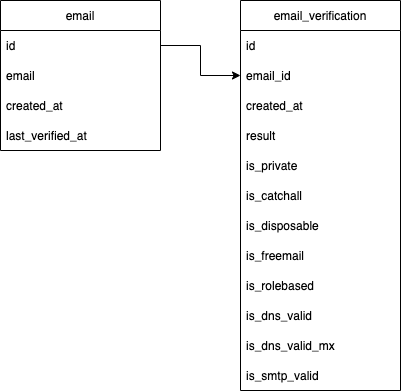

The diagram above was exported from draw.io. Its source (the exported page's mxGraphModel, read from the mxfile embedded in the PNG):
<mxGraphModel dx="1426" dy="801" grid="1" gridSize="10" guides="1" tooltips="1" connect="1" arrows="1" fold="1" page="1" pageScale="1" pageWidth="850" pageHeight="1100" math="0" shadow="0">
  <root>
    <mxCell id="0" />
    <mxCell id="1" parent="0" />
    <mxCell id="Zd_N1Qv8aQqSwC08M31D-1" value="email" style="swimlane;fontStyle=0;childLayout=stackLayout;horizontal=1;startSize=30;horizontalStack=0;resizeParent=1;resizeParentMax=0;resizeLast=0;collapsible=1;marginBottom=0;" parent="1" vertex="1">
      <mxGeometry x="40" y="240" width="160" height="150" as="geometry" />
    </mxCell>
    <mxCell id="Zd_N1Qv8aQqSwC08M31D-2" value="id" style="text;strokeColor=none;fillColor=none;align=left;verticalAlign=middle;spacingLeft=4;spacingRight=4;overflow=hidden;points=[[0,0.5],[1,0.5]];portConstraint=eastwest;rotatable=0;" parent="Zd_N1Qv8aQqSwC08M31D-1" vertex="1">
      <mxGeometry y="30" width="160" height="30" as="geometry" />
    </mxCell>
    <mxCell id="Zd_N1Qv8aQqSwC08M31D-3" value="email" style="text;strokeColor=none;fillColor=none;align=left;verticalAlign=middle;spacingLeft=4;spacingRight=4;overflow=hidden;points=[[0,0.5],[1,0.5]];portConstraint=eastwest;rotatable=0;" parent="Zd_N1Qv8aQqSwC08M31D-1" vertex="1">
      <mxGeometry y="60" width="160" height="30" as="geometry" />
    </mxCell>
    <mxCell id="Zd_N1Qv8aQqSwC08M31D-4" value="created_at" style="text;strokeColor=none;fillColor=none;align=left;verticalAlign=middle;spacingLeft=4;spacingRight=4;overflow=hidden;points=[[0,0.5],[1,0.5]];portConstraint=eastwest;rotatable=0;" parent="Zd_N1Qv8aQqSwC08M31D-1" vertex="1">
      <mxGeometry y="90" width="160" height="30" as="geometry" />
    </mxCell>
    <mxCell id="Zd_N1Qv8aQqSwC08M31D-5" value="last_verified_at" style="text;strokeColor=none;fillColor=none;align=left;verticalAlign=middle;spacingLeft=4;spacingRight=4;overflow=hidden;points=[[0,0.5],[1,0.5]];portConstraint=eastwest;rotatable=0;" parent="Zd_N1Qv8aQqSwC08M31D-1" vertex="1">
      <mxGeometry y="120" width="160" height="30" as="geometry" />
    </mxCell>
    <mxCell id="Zd_N1Qv8aQqSwC08M31D-6" value="email_verification" style="swimlane;fontStyle=0;childLayout=stackLayout;horizontal=1;startSize=30;horizontalStack=0;resizeParent=1;resizeParentMax=0;resizeLast=0;collapsible=1;marginBottom=0;" parent="1" vertex="1">
      <mxGeometry x="280" y="240" width="160" height="390" as="geometry" />
    </mxCell>
    <mxCell id="Zd_N1Qv8aQqSwC08M31D-7" value="id" style="text;strokeColor=none;fillColor=none;align=left;verticalAlign=middle;spacingLeft=4;spacingRight=4;overflow=hidden;points=[[0,0.5],[1,0.5]];portConstraint=eastwest;rotatable=0;" parent="Zd_N1Qv8aQqSwC08M31D-6" vertex="1">
      <mxGeometry y="30" width="160" height="30" as="geometry" />
    </mxCell>
    <mxCell id="Zd_N1Qv8aQqSwC08M31D-8" value="email_id" style="text;strokeColor=none;fillColor=none;align=left;verticalAlign=middle;spacingLeft=4;spacingRight=4;overflow=hidden;points=[[0,0.5],[1,0.5]];portConstraint=eastwest;rotatable=0;" parent="Zd_N1Qv8aQqSwC08M31D-6" vertex="1">
      <mxGeometry y="60" width="160" height="30" as="geometry" />
    </mxCell>
    <mxCell id="Zd_N1Qv8aQqSwC08M31D-9" value="created_at" style="text;strokeColor=none;fillColor=none;align=left;verticalAlign=middle;spacingLeft=4;spacingRight=4;overflow=hidden;points=[[0,0.5],[1,0.5]];portConstraint=eastwest;rotatable=0;" parent="Zd_N1Qv8aQqSwC08M31D-6" vertex="1">
      <mxGeometry y="90" width="160" height="30" as="geometry" />
    </mxCell>
    <mxCell id="Zd_N1Qv8aQqSwC08M31D-10" value="result" style="text;strokeColor=none;fillColor=none;align=left;verticalAlign=middle;spacingLeft=4;spacingRight=4;overflow=hidden;points=[[0,0.5],[1,0.5]];portConstraint=eastwest;rotatable=0;" parent="Zd_N1Qv8aQqSwC08M31D-6" vertex="1">
      <mxGeometry y="120" width="160" height="30" as="geometry" />
    </mxCell>
    <mxCell id="Zd_N1Qv8aQqSwC08M31D-11" value="is_private" style="text;strokeColor=none;fillColor=none;align=left;verticalAlign=middle;spacingLeft=4;spacingRight=4;overflow=hidden;points=[[0,0.5],[1,0.5]];portConstraint=eastwest;rotatable=0;" parent="Zd_N1Qv8aQqSwC08M31D-6" vertex="1">
      <mxGeometry y="150" width="160" height="30" as="geometry" />
    </mxCell>
    <mxCell id="Zd_N1Qv8aQqSwC08M31D-12" value="is_catchall" style="text;strokeColor=none;fillColor=none;align=left;verticalAlign=middle;spacingLeft=4;spacingRight=4;overflow=hidden;points=[[0,0.5],[1,0.5]];portConstraint=eastwest;rotatable=0;" parent="Zd_N1Qv8aQqSwC08M31D-6" vertex="1">
      <mxGeometry y="180" width="160" height="30" as="geometry" />
    </mxCell>
    <mxCell id="Zd_N1Qv8aQqSwC08M31D-14" value="is_disposable" style="text;strokeColor=none;fillColor=none;align=left;verticalAlign=middle;spacingLeft=4;spacingRight=4;overflow=hidden;points=[[0,0.5],[1,0.5]];portConstraint=eastwest;rotatable=0;" parent="Zd_N1Qv8aQqSwC08M31D-6" vertex="1">
      <mxGeometry y="210" width="160" height="30" as="geometry" />
    </mxCell>
    <mxCell id="Zd_N1Qv8aQqSwC08M31D-15" value="is_freemail" style="text;strokeColor=none;fillColor=none;align=left;verticalAlign=middle;spacingLeft=4;spacingRight=4;overflow=hidden;points=[[0,0.5],[1,0.5]];portConstraint=eastwest;rotatable=0;" parent="Zd_N1Qv8aQqSwC08M31D-6" vertex="1">
      <mxGeometry y="240" width="160" height="30" as="geometry" />
    </mxCell>
    <mxCell id="Zd_N1Qv8aQqSwC08M31D-16" value="is_rolebased" style="text;strokeColor=none;fillColor=none;align=left;verticalAlign=middle;spacingLeft=4;spacingRight=4;overflow=hidden;points=[[0,0.5],[1,0.5]];portConstraint=eastwest;rotatable=0;" parent="Zd_N1Qv8aQqSwC08M31D-6" vertex="1">
      <mxGeometry y="270" width="160" height="30" as="geometry" />
    </mxCell>
    <mxCell id="Zd_N1Qv8aQqSwC08M31D-17" value="is_dns_valid" style="text;strokeColor=none;fillColor=none;align=left;verticalAlign=middle;spacingLeft=4;spacingRight=4;overflow=hidden;points=[[0,0.5],[1,0.5]];portConstraint=eastwest;rotatable=0;" parent="Zd_N1Qv8aQqSwC08M31D-6" vertex="1">
      <mxGeometry y="300" width="160" height="30" as="geometry" />
    </mxCell>
    <mxCell id="Zd_N1Qv8aQqSwC08M31D-18" value="is_dns_valid_mx" style="text;strokeColor=none;fillColor=none;align=left;verticalAlign=middle;spacingLeft=4;spacingRight=4;overflow=hidden;points=[[0,0.5],[1,0.5]];portConstraint=eastwest;rotatable=0;" parent="Zd_N1Qv8aQqSwC08M31D-6" vertex="1">
      <mxGeometry y="330" width="160" height="30" as="geometry" />
    </mxCell>
    <mxCell id="Zd_N1Qv8aQqSwC08M31D-19" value="is_smtp_valid" style="text;strokeColor=none;fillColor=none;align=left;verticalAlign=middle;spacingLeft=4;spacingRight=4;overflow=hidden;points=[[0,0.5],[1,0.5]];portConstraint=eastwest;rotatable=0;" parent="Zd_N1Qv8aQqSwC08M31D-6" vertex="1">
      <mxGeometry y="360" width="160" height="30" as="geometry" />
    </mxCell>
    <mxCell id="Zd_N1Qv8aQqSwC08M31D-20" style="edgeStyle=orthogonalEdgeStyle;rounded=0;orthogonalLoop=1;jettySize=auto;html=1;exitX=1;exitY=0.5;exitDx=0;exitDy=0;" parent="1" source="Zd_N1Qv8aQqSwC08M31D-2" edge="1">
      <mxGeometry relative="1" as="geometry">
        <mxPoint x="280" y="315" as="targetPoint" />
        <Array as="points">
          <mxPoint x="240" y="285" />
          <mxPoint x="240" y="315" />
        </Array>
      </mxGeometry>
    </mxCell>
  </root>
</mxGraphModel>